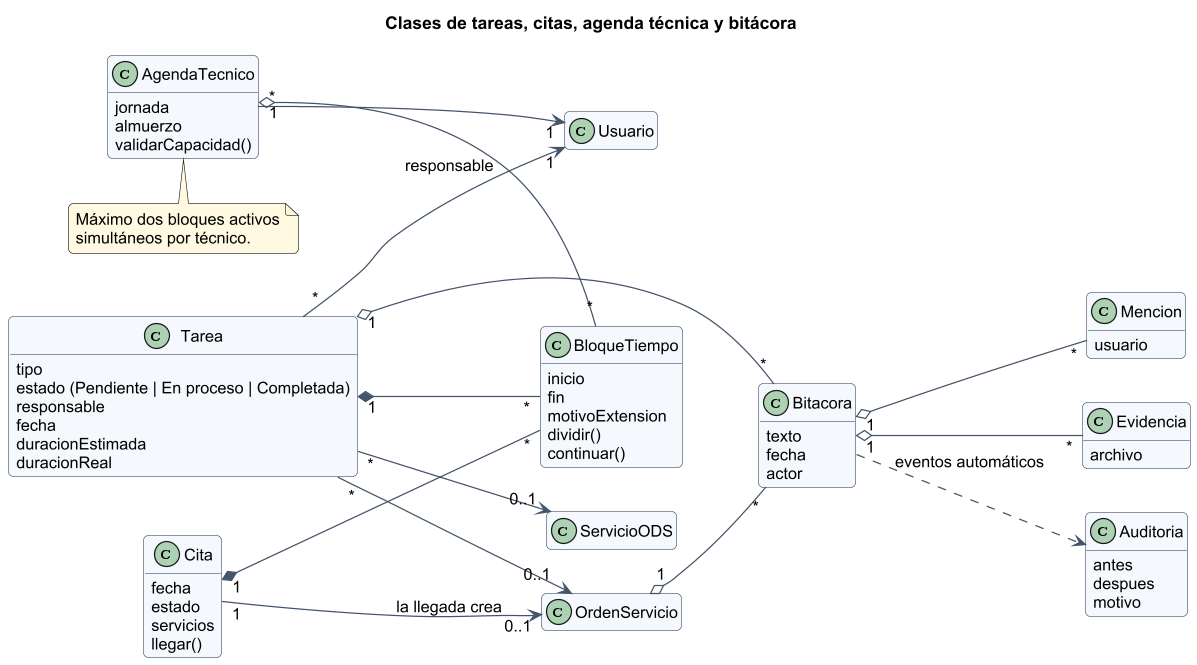

The diagram above was rendered by PlantUML. Its source (embedded in the PNG):
@startuml
skinparam shadowing false
skinparam defaultFontName Arial
skinparam defaultFontSize 13
skinparam dpi 120
skinparam roundCorner 8
skinparam ArrowColor #44546a
skinparam ClassBackgroundColor #f4f8fc
skinparam ClassBorderColor #44546a
skinparam PackageBackgroundColor #ffffff
skinparam NoteBackgroundColor #fff8e1
hide empty members
skinparam classAttributeIconSize 0

title Clases de tareas, citas, agenda técnica y bitácora
left to right direction
class Tarea {
  tipo\nestado (Pendiente | En proceso | Completada)\nresponsable\nfecha\nduracionEstimada\nduracionReal
}
class BloqueTiempo {
  inicio\nfin\nmotivoExtension\ndividir()\ncontinuar()
}
class Cita {
  fecha\nestado\nservicios\nllegar()
}
class AgendaTecnico {
  jornada\nalmuerzo\nvalidarCapacidad()
}
class Usuario
class OrdenServicio
class ServicioODS
class Bitacora {
  texto\nfecha\nactor
}
class Mencion {
  usuario
}
class Evidencia {
  archivo
}
class Auditoria {
  antes\ndespues\nmotivo
}
Cita "1" --> "0..1" OrdenServicio : la llegada crea
Cita "1" *-- "*" BloqueTiempo
Tarea "1" *-- "*" BloqueTiempo
Tarea "*" --> "0..1" OrdenServicio
Tarea "*" --> "0..1" ServicioODS
Tarea "*" --> "1" Usuario : responsable
AgendaTecnico "1" o-- "*" BloqueTiempo
AgendaTecnico "*" --> "1" Usuario
OrdenServicio "1" o-- "*" Bitacora
Tarea "1" o-- "*" Bitacora
Bitacora "1" o-- "*" Mencion
Bitacora "1" o-- "*" Evidencia
Bitacora ..> Auditoria : eventos automáticos
note bottom of AgendaTecnico : Máximo dos bloques activos\nsimultáneos por técnico.
@enduml